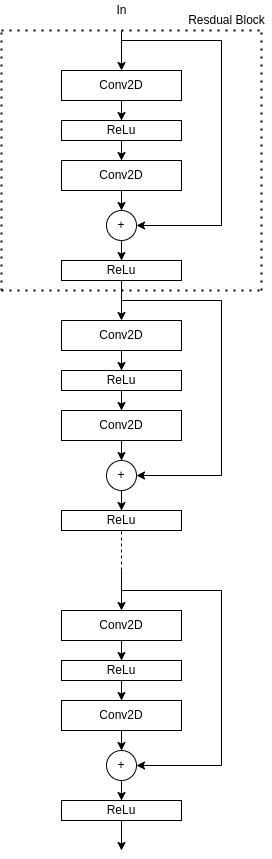

The diagram above was exported from draw.io. Its source (the exported page's mxGraphModel, read from the mxfile embedded in the PNG):
<mxGraphModel dx="1350" dy="712" grid="1" gridSize="10" guides="1" tooltips="1" connect="1" arrows="1" fold="1" page="1" pageScale="1" pageWidth="850" pageHeight="1100" math="0" shadow="0">
  <root>
    <mxCell id="0" />
    <mxCell id="1" parent="0" />
    <mxCell id="ar32N1QFw1IbPZYwypGy-9" value="" style="edgeStyle=orthogonalEdgeStyle;rounded=0;orthogonalLoop=1;jettySize=auto;html=1;" parent="1" source="ar32N1QFw1IbPZYwypGy-1" target="ar32N1QFw1IbPZYwypGy-2" edge="1">
      <mxGeometry relative="1" as="geometry" />
    </mxCell>
    <mxCell id="ar32N1QFw1IbPZYwypGy-1" value="Conv2D" style="rounded=0;whiteSpace=wrap;html=1;" parent="1" vertex="1">
      <mxGeometry x="140" y="90" width="120" height="30" as="geometry" />
    </mxCell>
    <mxCell id="ar32N1QFw1IbPZYwypGy-13" value="" style="edgeStyle=orthogonalEdgeStyle;rounded=0;orthogonalLoop=1;jettySize=auto;html=1;" parent="1" source="ar32N1QFw1IbPZYwypGy-2" target="ar32N1QFw1IbPZYwypGy-11" edge="1">
      <mxGeometry relative="1" as="geometry" />
    </mxCell>
    <mxCell id="ar32N1QFw1IbPZYwypGy-2" value="ReLu" style="rounded=0;whiteSpace=wrap;html=1;" parent="1" vertex="1">
      <mxGeometry x="140" y="140" width="120" height="20" as="geometry" />
    </mxCell>
    <mxCell id="ar32N1QFw1IbPZYwypGy-5" value="" style="endArrow=classic;html=1;rounded=0;entryX=0.5;entryY=0;entryDx=0;entryDy=0;" parent="1" target="ar32N1QFw1IbPZYwypGy-1" edge="1">
      <mxGeometry width="50" height="50" relative="1" as="geometry">
        <mxPoint x="200" y="50" as="sourcePoint" />
        <mxPoint x="200" y="80" as="targetPoint" />
      </mxGeometry>
    </mxCell>
    <mxCell id="ar32N1QFw1IbPZYwypGy-25" value="" style="edgeStyle=orthogonalEdgeStyle;rounded=0;orthogonalLoop=1;jettySize=auto;html=1;" parent="1" source="ar32N1QFw1IbPZYwypGy-11" target="ar32N1QFw1IbPZYwypGy-18" edge="1">
      <mxGeometry relative="1" as="geometry" />
    </mxCell>
    <mxCell id="ar32N1QFw1IbPZYwypGy-11" value="Conv2D" style="rounded=0;whiteSpace=wrap;html=1;" parent="1" vertex="1">
      <mxGeometry x="140" y="180" width="120" height="30" as="geometry" />
    </mxCell>
    <mxCell id="ar32N1QFw1IbPZYwypGy-12" value="ReLu" style="rounded=0;whiteSpace=wrap;html=1;" parent="1" vertex="1">
      <mxGeometry x="140" y="280" width="120" height="20" as="geometry" />
    </mxCell>
    <mxCell id="ar32N1QFw1IbPZYwypGy-24" value="" style="edgeStyle=orthogonalEdgeStyle;rounded=0;orthogonalLoop=1;jettySize=auto;html=1;" parent="1" source="ar32N1QFw1IbPZYwypGy-18" target="ar32N1QFw1IbPZYwypGy-12" edge="1">
      <mxGeometry relative="1" as="geometry" />
    </mxCell>
    <mxCell id="ar32N1QFw1IbPZYwypGy-18" value="+" style="ellipse;whiteSpace=wrap;html=1;aspect=fixed;" parent="1" vertex="1">
      <mxGeometry x="185" y="230" width="30" height="30" as="geometry" />
    </mxCell>
    <mxCell id="ar32N1QFw1IbPZYwypGy-21" value="" style="endArrow=classic;html=1;rounded=0;entryX=1;entryY=0.5;entryDx=0;entryDy=0;" parent="1" target="ar32N1QFw1IbPZYwypGy-18" edge="1">
      <mxGeometry width="50" height="50" relative="1" as="geometry">
        <mxPoint x="200" y="60" as="sourcePoint" />
        <mxPoint x="200" y="260" as="targetPoint" />
        <Array as="points">
          <mxPoint x="300" y="60" />
          <mxPoint x="300" y="245" />
        </Array>
      </mxGeometry>
    </mxCell>
    <mxCell id="ar32N1QFw1IbPZYwypGy-26" value="In" style="text;html=1;align=center;verticalAlign=middle;resizable=0;points=[];autosize=1;strokeColor=none;fillColor=none;" parent="1" vertex="1">
      <mxGeometry x="185" y="20" width="30" height="20" as="geometry" />
    </mxCell>
    <mxCell id="hx-LaGitQomrJcckh7GF-1" value="" style="edgeStyle=orthogonalEdgeStyle;rounded=0;orthogonalLoop=1;jettySize=auto;html=1;" edge="1" parent="1" source="hx-LaGitQomrJcckh7GF-2" target="hx-LaGitQomrJcckh7GF-4">
      <mxGeometry relative="1" as="geometry" />
    </mxCell>
    <mxCell id="hx-LaGitQomrJcckh7GF-2" value="Conv2D" style="rounded=0;whiteSpace=wrap;html=1;" vertex="1" parent="1">
      <mxGeometry x="140" y="340" width="120" height="30" as="geometry" />
    </mxCell>
    <mxCell id="hx-LaGitQomrJcckh7GF-3" value="" style="edgeStyle=orthogonalEdgeStyle;rounded=0;orthogonalLoop=1;jettySize=auto;html=1;" edge="1" parent="1" source="hx-LaGitQomrJcckh7GF-4" target="hx-LaGitQomrJcckh7GF-7">
      <mxGeometry relative="1" as="geometry" />
    </mxCell>
    <mxCell id="hx-LaGitQomrJcckh7GF-4" value="ReLu" style="rounded=0;whiteSpace=wrap;html=1;" vertex="1" parent="1">
      <mxGeometry x="140" y="390" width="120" height="20" as="geometry" />
    </mxCell>
    <mxCell id="hx-LaGitQomrJcckh7GF-5" value="" style="endArrow=classic;html=1;rounded=0;entryX=0.5;entryY=0;entryDx=0;entryDy=0;" edge="1" parent="1" target="hx-LaGitQomrJcckh7GF-2">
      <mxGeometry width="50" height="50" relative="1" as="geometry">
        <mxPoint x="200" y="300" as="sourcePoint" />
        <mxPoint x="200" y="330" as="targetPoint" />
      </mxGeometry>
    </mxCell>
    <mxCell id="hx-LaGitQomrJcckh7GF-6" value="" style="edgeStyle=orthogonalEdgeStyle;rounded=0;orthogonalLoop=1;jettySize=auto;html=1;" edge="1" parent="1" source="hx-LaGitQomrJcckh7GF-7" target="hx-LaGitQomrJcckh7GF-10">
      <mxGeometry relative="1" as="geometry" />
    </mxCell>
    <mxCell id="hx-LaGitQomrJcckh7GF-7" value="Conv2D" style="rounded=0;whiteSpace=wrap;html=1;" vertex="1" parent="1">
      <mxGeometry x="140" y="430" width="120" height="30" as="geometry" />
    </mxCell>
    <mxCell id="hx-LaGitQomrJcckh7GF-8" value="ReLu" style="rounded=0;whiteSpace=wrap;html=1;" vertex="1" parent="1">
      <mxGeometry x="140" y="530" width="120" height="20" as="geometry" />
    </mxCell>
    <mxCell id="hx-LaGitQomrJcckh7GF-9" value="" style="edgeStyle=orthogonalEdgeStyle;rounded=0;orthogonalLoop=1;jettySize=auto;html=1;" edge="1" parent="1" source="hx-LaGitQomrJcckh7GF-10" target="hx-LaGitQomrJcckh7GF-8">
      <mxGeometry relative="1" as="geometry" />
    </mxCell>
    <mxCell id="hx-LaGitQomrJcckh7GF-10" value="+" style="ellipse;whiteSpace=wrap;html=1;aspect=fixed;" vertex="1" parent="1">
      <mxGeometry x="185" y="480" width="30" height="30" as="geometry" />
    </mxCell>
    <mxCell id="hx-LaGitQomrJcckh7GF-11" value="" style="endArrow=classic;html=1;rounded=0;entryX=1;entryY=0.5;entryDx=0;entryDy=0;" edge="1" parent="1" target="hx-LaGitQomrJcckh7GF-10">
      <mxGeometry width="50" height="50" relative="1" as="geometry">
        <mxPoint x="200" y="320" as="sourcePoint" />
        <mxPoint x="200" y="510" as="targetPoint" />
        <Array as="points">
          <mxPoint x="300" y="320" />
          <mxPoint x="300" y="495" />
        </Array>
      </mxGeometry>
    </mxCell>
    <mxCell id="hx-LaGitQomrJcckh7GF-13" value="" style="edgeStyle=orthogonalEdgeStyle;rounded=0;orthogonalLoop=1;jettySize=auto;html=1;" edge="1" parent="1" source="hx-LaGitQomrJcckh7GF-14" target="hx-LaGitQomrJcckh7GF-16">
      <mxGeometry relative="1" as="geometry" />
    </mxCell>
    <mxCell id="hx-LaGitQomrJcckh7GF-14" value="Conv2D" style="rounded=0;whiteSpace=wrap;html=1;" vertex="1" parent="1">
      <mxGeometry x="140" y="630" width="120" height="30" as="geometry" />
    </mxCell>
    <mxCell id="hx-LaGitQomrJcckh7GF-15" value="" style="edgeStyle=orthogonalEdgeStyle;rounded=0;orthogonalLoop=1;jettySize=auto;html=1;" edge="1" parent="1" source="hx-LaGitQomrJcckh7GF-16" target="hx-LaGitQomrJcckh7GF-19">
      <mxGeometry relative="1" as="geometry" />
    </mxCell>
    <mxCell id="hx-LaGitQomrJcckh7GF-16" value="ReLu" style="rounded=0;whiteSpace=wrap;html=1;" vertex="1" parent="1">
      <mxGeometry x="140" y="680" width="120" height="20" as="geometry" />
    </mxCell>
    <mxCell id="hx-LaGitQomrJcckh7GF-17" value="" style="endArrow=classic;html=1;rounded=0;entryX=0.5;entryY=0;entryDx=0;entryDy=0;" edge="1" parent="1" target="hx-LaGitQomrJcckh7GF-14">
      <mxGeometry width="50" height="50" relative="1" as="geometry">
        <mxPoint x="200" y="590" as="sourcePoint" />
        <mxPoint x="200" y="620" as="targetPoint" />
      </mxGeometry>
    </mxCell>
    <mxCell id="hx-LaGitQomrJcckh7GF-18" value="" style="edgeStyle=orthogonalEdgeStyle;rounded=0;orthogonalLoop=1;jettySize=auto;html=1;" edge="1" parent="1" source="hx-LaGitQomrJcckh7GF-19" target="hx-LaGitQomrJcckh7GF-22">
      <mxGeometry relative="1" as="geometry" />
    </mxCell>
    <mxCell id="hx-LaGitQomrJcckh7GF-19" value="Conv2D" style="rounded=0;whiteSpace=wrap;html=1;" vertex="1" parent="1">
      <mxGeometry x="140" y="720" width="120" height="30" as="geometry" />
    </mxCell>
    <mxCell id="hx-LaGitQomrJcckh7GF-20" value="ReLu" style="rounded=0;whiteSpace=wrap;html=1;" vertex="1" parent="1">
      <mxGeometry x="140" y="820" width="120" height="20" as="geometry" />
    </mxCell>
    <mxCell id="hx-LaGitQomrJcckh7GF-21" value="" style="edgeStyle=orthogonalEdgeStyle;rounded=0;orthogonalLoop=1;jettySize=auto;html=1;" edge="1" parent="1" source="hx-LaGitQomrJcckh7GF-22" target="hx-LaGitQomrJcckh7GF-20">
      <mxGeometry relative="1" as="geometry" />
    </mxCell>
    <mxCell id="hx-LaGitQomrJcckh7GF-22" value="+" style="ellipse;whiteSpace=wrap;html=1;aspect=fixed;" vertex="1" parent="1">
      <mxGeometry x="185" y="770" width="30" height="30" as="geometry" />
    </mxCell>
    <mxCell id="hx-LaGitQomrJcckh7GF-23" value="" style="endArrow=classic;html=1;rounded=0;entryX=1;entryY=0.5;entryDx=0;entryDy=0;" edge="1" parent="1" target="hx-LaGitQomrJcckh7GF-22">
      <mxGeometry width="50" height="50" relative="1" as="geometry">
        <mxPoint x="200" y="610" as="sourcePoint" />
        <mxPoint x="200" y="800" as="targetPoint" />
        <Array as="points">
          <mxPoint x="300" y="610" />
          <mxPoint x="300" y="785" />
        </Array>
      </mxGeometry>
    </mxCell>
    <mxCell id="hx-LaGitQomrJcckh7GF-24" value="" style="endArrow=classic;html=1;rounded=0;exitX=0.5;exitY=1;exitDx=0;exitDy=0;" edge="1" parent="1" source="hx-LaGitQomrJcckh7GF-20">
      <mxGeometry width="50" height="50" relative="1" as="geometry">
        <mxPoint x="260" y="990" as="sourcePoint" />
        <mxPoint x="200" y="870" as="targetPoint" />
      </mxGeometry>
    </mxCell>
    <mxCell id="hx-LaGitQomrJcckh7GF-26" value="" style="endArrow=none;dashed=1;html=1;dashPattern=1 3;strokeWidth=2;rounded=0;" edge="1" parent="1">
      <mxGeometry width="50" height="50" relative="1" as="geometry">
        <mxPoint x="80" y="310" as="sourcePoint" />
        <mxPoint x="340" y="310" as="targetPoint" />
      </mxGeometry>
    </mxCell>
    <mxCell id="hx-LaGitQomrJcckh7GF-27" value="" style="endArrow=none;dashed=1;html=1;dashPattern=1 3;strokeWidth=2;rounded=0;" edge="1" parent="1">
      <mxGeometry width="50" height="50" relative="1" as="geometry">
        <mxPoint x="80" y="310" as="sourcePoint" />
        <mxPoint x="80" y="50" as="targetPoint" />
      </mxGeometry>
    </mxCell>
    <mxCell id="hx-LaGitQomrJcckh7GF-28" value="" style="endArrow=none;dashed=1;html=1;dashPattern=1 3;strokeWidth=2;rounded=0;" edge="1" parent="1">
      <mxGeometry width="50" height="50" relative="1" as="geometry">
        <mxPoint x="80" y="50" as="sourcePoint" />
        <mxPoint x="340" y="50" as="targetPoint" />
      </mxGeometry>
    </mxCell>
    <mxCell id="hx-LaGitQomrJcckh7GF-30" value="" style="endArrow=none;dashed=1;html=1;dashPattern=1 3;strokeWidth=2;rounded=0;" edge="1" parent="1">
      <mxGeometry width="50" height="50" relative="1" as="geometry">
        <mxPoint x="340" y="310" as="sourcePoint" />
        <mxPoint x="340" y="50" as="targetPoint" />
      </mxGeometry>
    </mxCell>
    <mxCell id="hx-LaGitQomrJcckh7GF-31" value="Resdual Block" style="text;html=1;align=center;verticalAlign=middle;resizable=0;points=[];autosize=1;strokeColor=none;fillColor=none;" vertex="1" parent="1">
      <mxGeometry x="260" y="30" width="90" height="20" as="geometry" />
    </mxCell>
    <mxCell id="hx-LaGitQomrJcckh7GF-33" value="" style="endArrow=none;dashed=1;html=1;rounded=0;entryX=0.5;entryY=1;entryDx=0;entryDy=0;" edge="1" parent="1" target="hx-LaGitQomrJcckh7GF-8">
      <mxGeometry width="50" height="50" relative="1" as="geometry">
        <mxPoint x="200" y="590" as="sourcePoint" />
        <mxPoint x="470" y="540" as="targetPoint" />
      </mxGeometry>
    </mxCell>
  </root>
</mxGraphModel>